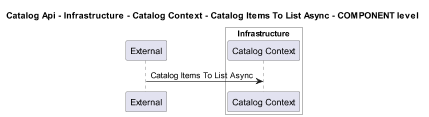

The diagram above was rendered by PlantUML. Its source (embedded in the PNG):
@startuml
!pragma layout smetana
skinparam dpi 60

title Catalog Api - Infrastructure - Catalog Context - Catalog Items To List Async - COMPONENT level

participant "External" as C4InterFlow.SoftwareSystems.ExternalSystem

box "Catalog Api" #White
    
box "Infrastructure" #White
    participant "Catalog Context" as dotnet.eShop.Architecture.SoftwareSystems.CatalogApi.Containers.Infrastructure.Components.CatalogContext
end box

end box


C4InterFlow.SoftwareSystems.ExternalSystem -> dotnet.eShop.Architecture.SoftwareSystems.CatalogApi.Containers.Infrastructure.Components.CatalogContext : Catalog Items To List Async


@enduml